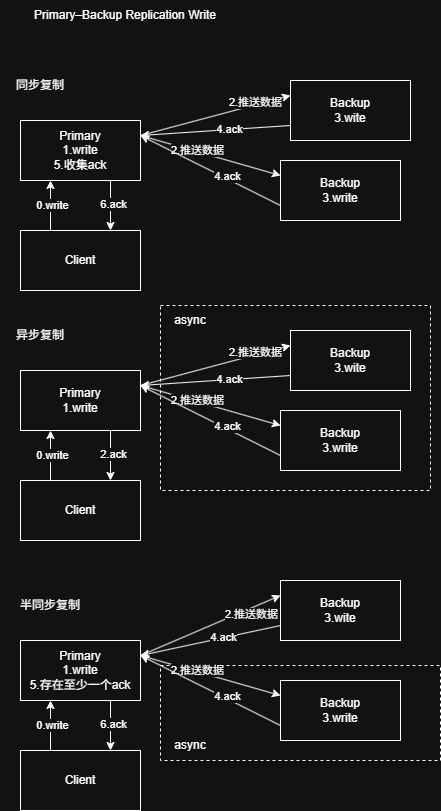

The diagram above was exported from draw.io. Its source (the exported page's mxGraphModel, read from the mxfile embedded in the PNG):
<mxGraphModel dx="1186" dy="862" grid="1" gridSize="10" guides="1" tooltips="1" connect="1" arrows="1" fold="1" page="1" pageScale="1" pageWidth="827" pageHeight="1169" math="0" shadow="0">
  <root>
    <mxCell id="0" />
    <mxCell id="1" parent="0" />
    <mxCell id="gHFxoJlBXfQ8hR4z03dB-39" parent="1" style="rounded=0;whiteSpace=wrap;html=1;dashed=1;" value="" vertex="1">
      <mxGeometry height="185" width="270" x="270" y="385" as="geometry" />
    </mxCell>
    <mxCell id="gHFxoJlBXfQ8hR4z03dB-1" parent="1" style="text;html=1;whiteSpace=wrap;strokeColor=none;fillColor=none;align=center;verticalAlign=middle;rounded=0;" value="Primary–Backup Replication Write" vertex="1">
      <mxGeometry height="30" width="250" x="110" y="80" as="geometry" />
    </mxCell>
    <mxCell id="gHFxoJlBXfQ8hR4z03dB-11" edge="1" parent="1" source="gHFxoJlBXfQ8hR4z03dB-2" style="rounded=0;orthogonalLoop=1;jettySize=auto;html=1;exitX=1;exitY=0.25;exitDx=0;exitDy=0;entryX=0;entryY=0.25;entryDx=0;entryDy=0;" target="gHFxoJlBXfQ8hR4z03dB-3">
      <mxGeometry relative="1" as="geometry" />
    </mxCell>
    <mxCell id="gHFxoJlBXfQ8hR4z03dB-13" connectable="0" parent="gHFxoJlBXfQ8hR4z03dB-11" style="edgeLabel;html=1;align=center;verticalAlign=middle;resizable=0;points=[];" value="2.推送数据" vertex="1">
      <mxGeometry relative="1" x="-0.1829" y="-1" as="geometry">
        <mxPoint x="53" y="-18" as="offset" />
      </mxGeometry>
    </mxCell>
    <mxCell id="gHFxoJlBXfQ8hR4z03dB-12" edge="1" parent="1" source="gHFxoJlBXfQ8hR4z03dB-2" style="rounded=0;orthogonalLoop=1;jettySize=auto;html=1;exitX=1;exitY=0.25;exitDx=0;exitDy=0;entryX=0;entryY=0.25;entryDx=0;entryDy=0;" target="gHFxoJlBXfQ8hR4z03dB-4">
      <mxGeometry relative="1" as="geometry" />
    </mxCell>
    <mxCell id="gHFxoJlBXfQ8hR4z03dB-14" connectable="0" parent="gHFxoJlBXfQ8hR4z03dB-12" style="edgeLabel;html=1;align=center;verticalAlign=middle;resizable=0;points=[];" value="2.推送数据" vertex="1">
      <mxGeometry relative="1" x="-0.2011" y="2" as="geometry">
        <mxPoint as="offset" />
      </mxGeometry>
    </mxCell>
    <mxCell id="gHFxoJlBXfQ8hR4z03dB-2" parent="1" style="rounded=0;whiteSpace=wrap;html=1;" value="Primary&lt;div&gt;1.write&lt;/div&gt;&lt;div&gt;5.收集ack&lt;/div&gt;" vertex="1">
      <mxGeometry height="60" width="120" x="130" y="200" as="geometry" />
    </mxCell>
    <mxCell id="gHFxoJlBXfQ8hR4z03dB-17" edge="1" parent="1" source="gHFxoJlBXfQ8hR4z03dB-3" style="rounded=0;orthogonalLoop=1;jettySize=auto;html=1;exitX=0;exitY=0.75;exitDx=0;exitDy=0;entryX=1;entryY=0.25;entryDx=0;entryDy=0;" target="gHFxoJlBXfQ8hR4z03dB-2">
      <mxGeometry relative="1" as="geometry" />
    </mxCell>
    <mxCell id="gHFxoJlBXfQ8hR4z03dB-18" connectable="0" parent="gHFxoJlBXfQ8hR4z03dB-17" style="edgeLabel;html=1;align=center;verticalAlign=middle;resizable=0;points=[];" value="4.ack" vertex="1">
      <mxGeometry relative="1" x="-0.1696" y="-1" as="geometry">
        <mxPoint as="offset" />
      </mxGeometry>
    </mxCell>
    <mxCell id="gHFxoJlBXfQ8hR4z03dB-3" parent="1" style="rounded=0;whiteSpace=wrap;html=1;" value="Backup&lt;div&gt;3.wite&lt;/div&gt;" vertex="1">
      <mxGeometry height="60" width="120" x="400" y="160" as="geometry" />
    </mxCell>
    <mxCell id="gHFxoJlBXfQ8hR4z03dB-15" edge="1" parent="1" source="gHFxoJlBXfQ8hR4z03dB-4" style="rounded=0;orthogonalLoop=1;jettySize=auto;html=1;exitX=0;exitY=0.75;exitDx=0;exitDy=0;entryX=1;entryY=0.25;entryDx=0;entryDy=0;" target="gHFxoJlBXfQ8hR4z03dB-2">
      <mxGeometry relative="1" as="geometry" />
    </mxCell>
    <mxCell id="gHFxoJlBXfQ8hR4z03dB-16" connectable="0" parent="gHFxoJlBXfQ8hR4z03dB-15" style="edgeLabel;html=1;align=center;verticalAlign=middle;resizable=0;points=[];" value="4.ack" vertex="1">
      <mxGeometry relative="1" x="-0.2266" y="-3" as="geometry">
        <mxPoint as="offset" />
      </mxGeometry>
    </mxCell>
    <mxCell id="gHFxoJlBXfQ8hR4z03dB-4" parent="1" style="rounded=0;whiteSpace=wrap;html=1;" value="Backup&lt;br&gt;&lt;div&gt;3.write&lt;/div&gt;" vertex="1">
      <mxGeometry height="60" width="120" x="390" y="240" as="geometry" />
    </mxCell>
    <mxCell id="gHFxoJlBXfQ8hR4z03dB-8" edge="1" parent="1" source="gHFxoJlBXfQ8hR4z03dB-7" style="edgeStyle=orthogonalEdgeStyle;rounded=0;orthogonalLoop=1;jettySize=auto;html=1;exitX=0.25;exitY=0;exitDx=0;exitDy=0;entryX=0.25;entryY=1;entryDx=0;entryDy=0;" target="gHFxoJlBXfQ8hR4z03dB-2">
      <mxGeometry relative="1" as="geometry" />
    </mxCell>
    <mxCell id="gHFxoJlBXfQ8hR4z03dB-9" connectable="0" parent="gHFxoJlBXfQ8hR4z03dB-8" style="edgeLabel;html=1;align=center;verticalAlign=middle;resizable=0;points=[];" value="0.write" vertex="1">
      <mxGeometry relative="1" x="0.0235" y="-1" as="geometry">
        <mxPoint as="offset" />
      </mxGeometry>
    </mxCell>
    <mxCell id="gHFxoJlBXfQ8hR4z03dB-7" parent="1" style="rounded=0;whiteSpace=wrap;html=1;" value="Client" vertex="1">
      <mxGeometry height="60" width="120" x="130" y="310" as="geometry" />
    </mxCell>
    <mxCell id="gHFxoJlBXfQ8hR4z03dB-10" parent="1" style="text;html=1;whiteSpace=wrap;strokeColor=none;fillColor=none;align=center;verticalAlign=middle;rounded=0;" value="同步复制" vertex="1">
      <mxGeometry height="30" width="60" x="120" y="150" as="geometry" />
    </mxCell>
    <mxCell id="gHFxoJlBXfQ8hR4z03dB-19" edge="1" parent="1" style="edgeStyle=orthogonalEdgeStyle;rounded=0;orthogonalLoop=1;jettySize=auto;html=1;exitX=0.5;exitY=1;exitDx=0;exitDy=0;entryX=0.75;entryY=0;entryDx=0;entryDy=0;" target="gHFxoJlBXfQ8hR4z03dB-7">
      <mxGeometry relative="1" as="geometry">
        <mxPoint x="220" y="260" as="sourcePoint" />
        <mxPoint x="221" y="400" as="targetPoint" />
      </mxGeometry>
    </mxCell>
    <mxCell id="gHFxoJlBXfQ8hR4z03dB-20" connectable="0" parent="gHFxoJlBXfQ8hR4z03dB-19" style="edgeLabel;html=1;align=center;verticalAlign=middle;resizable=0;points=[];" value="6.ack" vertex="1">
      <mxGeometry relative="1" x="-0.0718" y="2" as="geometry">
        <mxPoint as="offset" />
      </mxGeometry>
    </mxCell>
    <mxCell id="gHFxoJlBXfQ8hR4z03dB-21" edge="1" parent="1" source="gHFxoJlBXfQ8hR4z03dB-25" style="rounded=0;orthogonalLoop=1;jettySize=auto;html=1;exitX=1;exitY=0.25;exitDx=0;exitDy=0;entryX=0;entryY=0.25;entryDx=0;entryDy=0;" target="gHFxoJlBXfQ8hR4z03dB-28">
      <mxGeometry relative="1" as="geometry" />
    </mxCell>
    <mxCell id="gHFxoJlBXfQ8hR4z03dB-22" connectable="0" parent="gHFxoJlBXfQ8hR4z03dB-21" style="edgeLabel;html=1;align=center;verticalAlign=middle;resizable=0;points=[];" value="2.推送数据" vertex="1">
      <mxGeometry relative="1" x="-0.1829" y="-1" as="geometry">
        <mxPoint x="53" y="-18" as="offset" />
      </mxGeometry>
    </mxCell>
    <mxCell id="gHFxoJlBXfQ8hR4z03dB-23" edge="1" parent="1" source="gHFxoJlBXfQ8hR4z03dB-25" style="rounded=0;orthogonalLoop=1;jettySize=auto;html=1;exitX=1;exitY=0.25;exitDx=0;exitDy=0;entryX=0;entryY=0.25;entryDx=0;entryDy=0;" target="gHFxoJlBXfQ8hR4z03dB-31">
      <mxGeometry relative="1" as="geometry" />
    </mxCell>
    <mxCell id="gHFxoJlBXfQ8hR4z03dB-24" connectable="0" parent="gHFxoJlBXfQ8hR4z03dB-23" style="edgeLabel;html=1;align=center;verticalAlign=middle;resizable=0;points=[];" value="2.推送数据" vertex="1">
      <mxGeometry relative="1" x="-0.2011" y="2" as="geometry">
        <mxPoint as="offset" />
      </mxGeometry>
    </mxCell>
    <mxCell id="gHFxoJlBXfQ8hR4z03dB-25" parent="1" style="rounded=0;whiteSpace=wrap;html=1;" value="Primary&lt;div&gt;1.write&lt;/div&gt;" vertex="1">
      <mxGeometry height="60" width="120" x="130" y="450" as="geometry" />
    </mxCell>
    <mxCell id="gHFxoJlBXfQ8hR4z03dB-26" edge="1" parent="1" source="gHFxoJlBXfQ8hR4z03dB-28" style="rounded=0;orthogonalLoop=1;jettySize=auto;html=1;exitX=0;exitY=0.75;exitDx=0;exitDy=0;entryX=1;entryY=0.25;entryDx=0;entryDy=0;" target="gHFxoJlBXfQ8hR4z03dB-25">
      <mxGeometry relative="1" as="geometry" />
    </mxCell>
    <mxCell id="gHFxoJlBXfQ8hR4z03dB-27" connectable="0" parent="gHFxoJlBXfQ8hR4z03dB-26" style="edgeLabel;html=1;align=center;verticalAlign=middle;resizable=0;points=[];" value="4.ack" vertex="1">
      <mxGeometry relative="1" x="-0.1696" y="-1" as="geometry">
        <mxPoint as="offset" />
      </mxGeometry>
    </mxCell>
    <mxCell id="gHFxoJlBXfQ8hR4z03dB-28" parent="1" style="rounded=0;whiteSpace=wrap;html=1;" value="Backup&lt;br&gt;&lt;div&gt;3.wite&lt;/div&gt;" vertex="1">
      <mxGeometry height="60" width="120" x="400" y="410" as="geometry" />
    </mxCell>
    <mxCell id="gHFxoJlBXfQ8hR4z03dB-29" edge="1" parent="1" source="gHFxoJlBXfQ8hR4z03dB-31" style="rounded=0;orthogonalLoop=1;jettySize=auto;html=1;exitX=0;exitY=0.75;exitDx=0;exitDy=0;entryX=1;entryY=0.25;entryDx=0;entryDy=0;" target="gHFxoJlBXfQ8hR4z03dB-25">
      <mxGeometry relative="1" as="geometry" />
    </mxCell>
    <mxCell id="gHFxoJlBXfQ8hR4z03dB-30" connectable="0" parent="gHFxoJlBXfQ8hR4z03dB-29" style="edgeLabel;html=1;align=center;verticalAlign=middle;resizable=0;points=[];" value="4.ack" vertex="1">
      <mxGeometry relative="1" x="-0.2266" y="-3" as="geometry">
        <mxPoint as="offset" />
      </mxGeometry>
    </mxCell>
    <mxCell id="gHFxoJlBXfQ8hR4z03dB-31" parent="1" style="rounded=0;whiteSpace=wrap;html=1;" value="Backup&lt;br&gt;&lt;div&gt;3.write&lt;/div&gt;" vertex="1">
      <mxGeometry height="60" width="120" x="390" y="490" as="geometry" />
    </mxCell>
    <mxCell id="gHFxoJlBXfQ8hR4z03dB-32" edge="1" parent="1" source="gHFxoJlBXfQ8hR4z03dB-34" style="edgeStyle=orthogonalEdgeStyle;rounded=0;orthogonalLoop=1;jettySize=auto;html=1;exitX=0.25;exitY=0;exitDx=0;exitDy=0;entryX=0.25;entryY=1;entryDx=0;entryDy=0;" target="gHFxoJlBXfQ8hR4z03dB-25">
      <mxGeometry relative="1" as="geometry" />
    </mxCell>
    <mxCell id="gHFxoJlBXfQ8hR4z03dB-33" connectable="0" parent="gHFxoJlBXfQ8hR4z03dB-32" style="edgeLabel;html=1;align=center;verticalAlign=middle;resizable=0;points=[];" value="0.write" vertex="1">
      <mxGeometry relative="1" x="0.0235" y="-1" as="geometry">
        <mxPoint as="offset" />
      </mxGeometry>
    </mxCell>
    <mxCell id="gHFxoJlBXfQ8hR4z03dB-34" parent="1" style="rounded=0;whiteSpace=wrap;html=1;" value="Client" vertex="1">
      <mxGeometry height="60" width="120" x="130" y="560" as="geometry" />
    </mxCell>
    <mxCell id="gHFxoJlBXfQ8hR4z03dB-35" parent="1" style="text;html=1;whiteSpace=wrap;strokeColor=none;fillColor=none;align=center;verticalAlign=middle;rounded=0;" value="异步复制" vertex="1">
      <mxGeometry height="30" width="60" x="120" y="400" as="geometry" />
    </mxCell>
    <mxCell id="gHFxoJlBXfQ8hR4z03dB-36" edge="1" parent="1" style="edgeStyle=orthogonalEdgeStyle;rounded=0;orthogonalLoop=1;jettySize=auto;html=1;exitX=0.5;exitY=1;exitDx=0;exitDy=0;entryX=0.75;entryY=0;entryDx=0;entryDy=0;" target="gHFxoJlBXfQ8hR4z03dB-34">
      <mxGeometry relative="1" as="geometry">
        <mxPoint x="220" y="510" as="sourcePoint" />
        <mxPoint x="221" y="650" as="targetPoint" />
      </mxGeometry>
    </mxCell>
    <mxCell id="gHFxoJlBXfQ8hR4z03dB-37" connectable="0" parent="gHFxoJlBXfQ8hR4z03dB-36" style="edgeLabel;html=1;align=center;verticalAlign=middle;resizable=0;points=[];" value="2.ack" vertex="1">
      <mxGeometry relative="1" x="-0.0718" y="2" as="geometry">
        <mxPoint as="offset" />
      </mxGeometry>
    </mxCell>
    <mxCell id="gHFxoJlBXfQ8hR4z03dB-40" parent="1" style="text;html=1;whiteSpace=wrap;strokeColor=none;fillColor=none;align=center;verticalAlign=middle;rounded=0;" value="async" vertex="1">
      <mxGeometry height="30" width="60" x="270" y="385" as="geometry" />
    </mxCell>
    <mxCell id="gHFxoJlBXfQ8hR4z03dB-41" parent="1" style="rounded=0;whiteSpace=wrap;html=1;dashed=1;" value="" vertex="1">
      <mxGeometry height="95" width="280" x="270" y="745" as="geometry" />
    </mxCell>
    <mxCell id="gHFxoJlBXfQ8hR4z03dB-42" edge="1" parent="1" source="gHFxoJlBXfQ8hR4z03dB-46" style="rounded=0;orthogonalLoop=1;jettySize=auto;html=1;exitX=1;exitY=0.25;exitDx=0;exitDy=0;entryX=0;entryY=0.25;entryDx=0;entryDy=0;" target="gHFxoJlBXfQ8hR4z03dB-49">
      <mxGeometry relative="1" as="geometry" />
    </mxCell>
    <mxCell id="gHFxoJlBXfQ8hR4z03dB-43" connectable="0" parent="gHFxoJlBXfQ8hR4z03dB-42" style="edgeLabel;html=1;align=center;verticalAlign=middle;resizable=0;points=[];" value="2.推送数据" vertex="1">
      <mxGeometry relative="1" x="-0.1829" y="-1" as="geometry">
        <mxPoint x="53" y="-18" as="offset" />
      </mxGeometry>
    </mxCell>
    <mxCell id="gHFxoJlBXfQ8hR4z03dB-44" edge="1" parent="1" source="gHFxoJlBXfQ8hR4z03dB-46" style="rounded=0;orthogonalLoop=1;jettySize=auto;html=1;exitX=1;exitY=0.25;exitDx=0;exitDy=0;entryX=0;entryY=0.25;entryDx=0;entryDy=0;" target="gHFxoJlBXfQ8hR4z03dB-52">
      <mxGeometry relative="1" as="geometry" />
    </mxCell>
    <mxCell id="gHFxoJlBXfQ8hR4z03dB-45" connectable="0" parent="gHFxoJlBXfQ8hR4z03dB-44" style="edgeLabel;html=1;align=center;verticalAlign=middle;resizable=0;points=[];" value="2.推送数据" vertex="1">
      <mxGeometry relative="1" x="-0.2011" y="2" as="geometry">
        <mxPoint as="offset" />
      </mxGeometry>
    </mxCell>
    <mxCell id="gHFxoJlBXfQ8hR4z03dB-46" parent="1" style="rounded=0;whiteSpace=wrap;html=1;" value="Primary&lt;div&gt;1.write&lt;/div&gt;&lt;div&gt;5.存在至少一个ack&lt;/div&gt;" vertex="1">
      <mxGeometry height="60" width="120" x="130" y="720" as="geometry" />
    </mxCell>
    <mxCell id="gHFxoJlBXfQ8hR4z03dB-47" edge="1" parent="1" source="gHFxoJlBXfQ8hR4z03dB-49" style="rounded=0;orthogonalLoop=1;jettySize=auto;html=1;exitX=0;exitY=0.75;exitDx=0;exitDy=0;entryX=1;entryY=0.25;entryDx=0;entryDy=0;" target="gHFxoJlBXfQ8hR4z03dB-46">
      <mxGeometry relative="1" as="geometry" />
    </mxCell>
    <mxCell id="gHFxoJlBXfQ8hR4z03dB-48" connectable="0" parent="gHFxoJlBXfQ8hR4z03dB-47" style="edgeLabel;html=1;align=center;verticalAlign=middle;resizable=0;points=[];" value="4.ack" vertex="1">
      <mxGeometry relative="1" x="-0.1696" y="-1" as="geometry">
        <mxPoint as="offset" />
      </mxGeometry>
    </mxCell>
    <mxCell id="gHFxoJlBXfQ8hR4z03dB-49" parent="1" style="rounded=0;whiteSpace=wrap;html=1;" value="Backup&lt;br&gt;&lt;div&gt;3.wite&lt;/div&gt;" vertex="1">
      <mxGeometry height="60" width="120" x="390" y="660" as="geometry" />
    </mxCell>
    <mxCell id="gHFxoJlBXfQ8hR4z03dB-50" edge="1" parent="1" source="gHFxoJlBXfQ8hR4z03dB-52" style="rounded=0;orthogonalLoop=1;jettySize=auto;html=1;exitX=0;exitY=0.75;exitDx=0;exitDy=0;entryX=1;entryY=0.25;entryDx=0;entryDy=0;" target="gHFxoJlBXfQ8hR4z03dB-46">
      <mxGeometry relative="1" as="geometry" />
    </mxCell>
    <mxCell id="gHFxoJlBXfQ8hR4z03dB-51" connectable="0" parent="gHFxoJlBXfQ8hR4z03dB-50" style="edgeLabel;html=1;align=center;verticalAlign=middle;resizable=0;points=[];" value="4.ack" vertex="1">
      <mxGeometry relative="1" x="-0.2266" y="-3" as="geometry">
        <mxPoint as="offset" />
      </mxGeometry>
    </mxCell>
    <mxCell id="gHFxoJlBXfQ8hR4z03dB-52" parent="1" style="rounded=0;whiteSpace=wrap;html=1;" value="Backup&lt;br&gt;&lt;div&gt;3.write&lt;/div&gt;" vertex="1">
      <mxGeometry height="60" width="120" x="390" y="760" as="geometry" />
    </mxCell>
    <mxCell id="gHFxoJlBXfQ8hR4z03dB-53" edge="1" parent="1" source="gHFxoJlBXfQ8hR4z03dB-55" style="edgeStyle=orthogonalEdgeStyle;rounded=0;orthogonalLoop=1;jettySize=auto;html=1;exitX=0.25;exitY=0;exitDx=0;exitDy=0;entryX=0.25;entryY=1;entryDx=0;entryDy=0;" target="gHFxoJlBXfQ8hR4z03dB-46">
      <mxGeometry relative="1" as="geometry" />
    </mxCell>
    <mxCell id="gHFxoJlBXfQ8hR4z03dB-54" connectable="0" parent="gHFxoJlBXfQ8hR4z03dB-53" style="edgeLabel;html=1;align=center;verticalAlign=middle;resizable=0;points=[];" value="0.write" vertex="1">
      <mxGeometry relative="1" x="0.0235" y="-1" as="geometry">
        <mxPoint as="offset" />
      </mxGeometry>
    </mxCell>
    <mxCell id="gHFxoJlBXfQ8hR4z03dB-55" parent="1" style="rounded=0;whiteSpace=wrap;html=1;" value="Client" vertex="1">
      <mxGeometry height="60" width="120" x="130" y="830" as="geometry" />
    </mxCell>
    <mxCell id="gHFxoJlBXfQ8hR4z03dB-56" parent="1" style="text;html=1;whiteSpace=wrap;strokeColor=none;fillColor=none;align=center;verticalAlign=middle;rounded=0;" value="半同步复制" vertex="1">
      <mxGeometry height="30" width="80" x="120" y="670" as="geometry" />
    </mxCell>
    <mxCell id="gHFxoJlBXfQ8hR4z03dB-57" edge="1" parent="1" style="edgeStyle=orthogonalEdgeStyle;rounded=0;orthogonalLoop=1;jettySize=auto;html=1;exitX=0.5;exitY=1;exitDx=0;exitDy=0;entryX=0.75;entryY=0;entryDx=0;entryDy=0;" target="gHFxoJlBXfQ8hR4z03dB-55">
      <mxGeometry relative="1" as="geometry">
        <mxPoint x="220" y="780" as="sourcePoint" />
        <mxPoint x="221" y="920" as="targetPoint" />
      </mxGeometry>
    </mxCell>
    <mxCell id="gHFxoJlBXfQ8hR4z03dB-58" connectable="0" parent="gHFxoJlBXfQ8hR4z03dB-57" style="edgeLabel;html=1;align=center;verticalAlign=middle;resizable=0;points=[];" value="6.ack" vertex="1">
      <mxGeometry relative="1" x="-0.0718" y="2" as="geometry">
        <mxPoint as="offset" />
      </mxGeometry>
    </mxCell>
    <mxCell id="gHFxoJlBXfQ8hR4z03dB-59" parent="1" style="text;html=1;whiteSpace=wrap;strokeColor=none;fillColor=none;align=center;verticalAlign=middle;rounded=0;" value="async" vertex="1">
      <mxGeometry height="30" width="60" x="270" y="810" as="geometry" />
    </mxCell>
  </root>
</mxGraphModel>